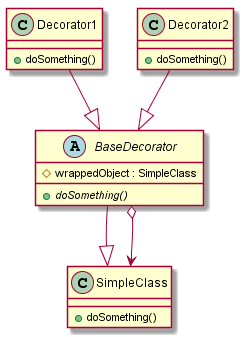

The diagram above was rendered by PlantUML. Its source (embedded in the PNG):
@startuml

  class SimpleClass{
    + doSomething()
  }

  abstract class BaseDecorator{
    # wrappedObject : SimpleClass
    + {abstract} doSomething()
  }

  class Decorator1{
    + doSomething()
  }

  class Decorator2{
    + doSomething()
  }

  BaseDecorator --|> SimpleClass
  BaseDecorator o--> SimpleClass
  Decorator1 --|> BaseDecorator
  Decorator2 --|> BaseDecorator

@enduml